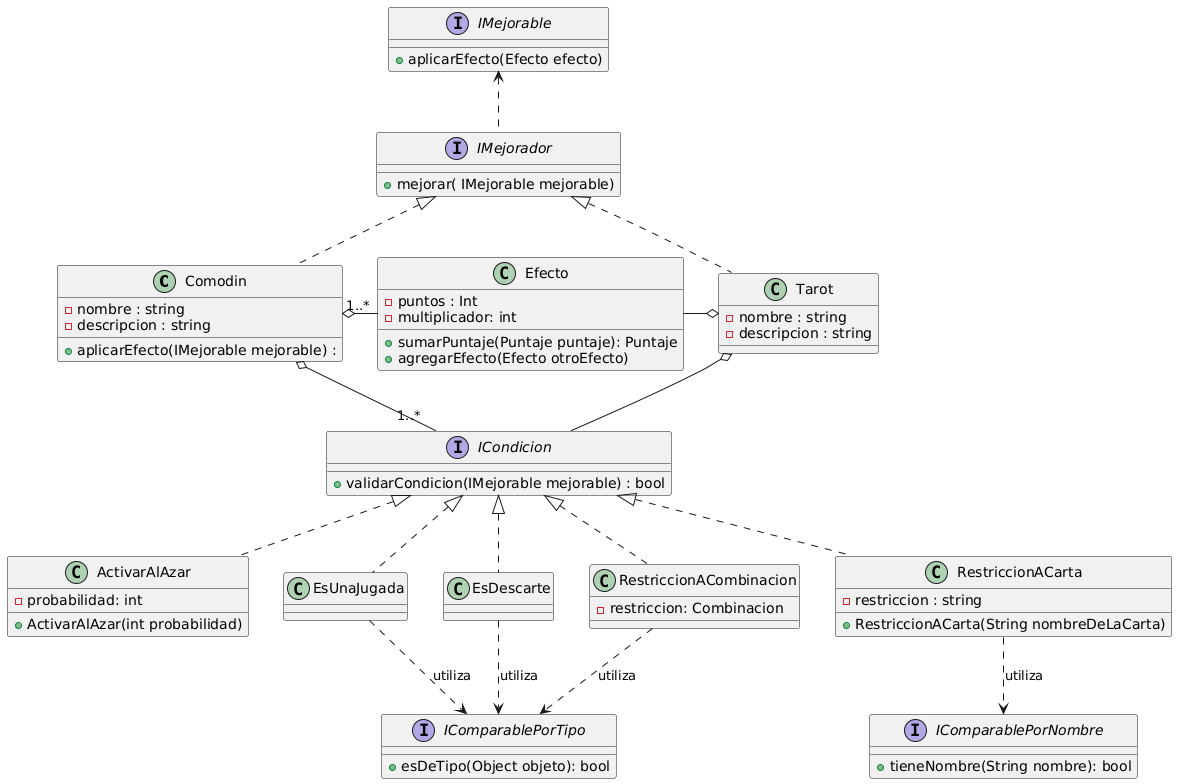

The diagram above was rendered by PlantUML. Its source (embedded in the PNG):
@startuml
class Comodin implements IMejorador{
    - nombre : string 
    - descripcion : string
}

Class Tarot implements IMejorador{
    - nombre : string 
    - descripcion : string 
}

interface IMejorador {
  + mejorar( IMejorable mejorable)
}
class Comodin {
    + aplicarEfecto(IMejorable mejorable) :
}
class Efecto{
    - puntos : Int
    - multiplicador: int 
    + sumarPuntaje(Puntaje puntaje): Puntaje
    + agregarEfecto(Efecto otroEfecto)
}

Comodin o-- "1..*" ICondicion 
Comodin o- "1..*" Efecto


IMejorable <.. IMejorador 
Tarot o-- ICondicion


class ActivarAlAzar implements ICondicion{
    - probabilidad: int 
    + ActivarAlAzar(int probabilidad)
}
class EsDescarte implements ICondicion{

}
class EsUnaJugada implements ICondicion{
}

interface ICondicion {
    + validarCondicion(IMejorable mejorable) : bool
}


Efecto -o Tarot

class RestriccionACarta implements ICondicion{
    + RestriccionACarta(String nombreDeLaCarta)
    - restriccion : string 
}
class RestriccionACombinacion implements ICondicion{
    - restriccion: Combinacion
}
interface IMejorable{
  + aplicarEfecto(Efecto efecto) 
}
interface IComparablePorTipo {
  + esDeTipo(Object objeto): bool
}
interface IComparablePorNombre {
  + tieneNombre(String nombre): bool
}
EsDescarte ..> IComparablePorTipo :utiliza
EsUnaJugada ..> IComparablePorTipo  :utiliza 

RestriccionACombinacion ..> IComparablePorTipo  :utiliza
RestriccionACarta ..> IComparablePorNombre :utiliza
@enduml